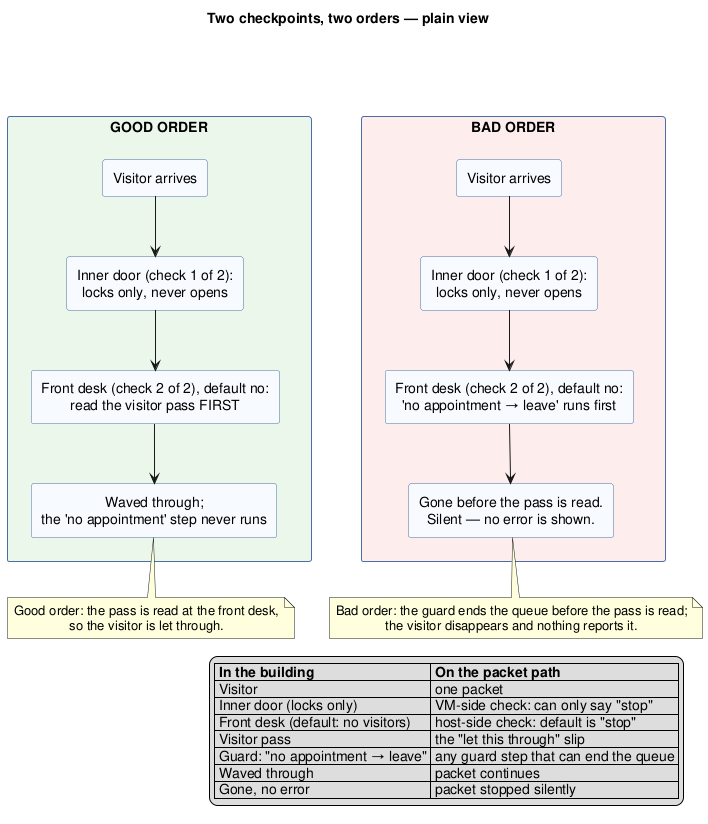

The diagram above was rendered by PlantUML. Its source (embedded in the PNG):
@startuml
title Two checkpoints, two orders — plain view

skinparam shadowing false
skinparam defaultTextAlignment center
skinparam RectangleBackgroundColor #F7FBFF
skinparam RectangleBorderColor #4A6FA5
skinparam packageStyle rectangle

rectangle "GOOD ORDER" as GOOD #EAF7EA {
  rectangle "Visitor arrives" as G1
  rectangle "Inner door (check 1 of 2):\nlocks only, never opens" as G2
  rectangle "Front desk (check 2 of 2), default no:\nread the visitor pass FIRST" as G3
  rectangle "Waved through;\nthe 'no appointment' step never runs" as G4
  G1 --> G2
  G2 --> G3
  G3 --> G4
}

rectangle "BAD ORDER" as BAD #FDECEC {
  rectangle "Visitor arrives" as B1
  rectangle "Inner door (check 1 of 2):\nlocks only, never opens" as B2
  rectangle "Front desk (check 2 of 2), default no:\n'no appointment → leave' runs first" as B3
  rectangle "Gone before the pass is read.\nSilent — no error is shown." as B4
  B1 --> B2
  B2 --> B3
  B3 --> B4
}

GOOD -[hidden]right- BAD
note bottom of G4
Good order: the pass is read at the front desk,
so the visitor is let through.
end note

note bottom of B4
Bad order: the guard ends the queue before the pass is read;
the visitor disappears and nothing reports it.
end note

legend right
|= In the building |= On the packet path |
| Visitor | one packet |
| Inner door (locks only) | VM-side check: can only say "stop" |
| Front desk (default: no visitors) | host-side check: default is "stop" |
| Visitor pass | the "let this through" slip |
| Guard: "no appointment → leave" | any guard step that can end the queue |
| Waved through | packet continues |
| Gone, no error | packet stopped silently |
endlegend

@enduml